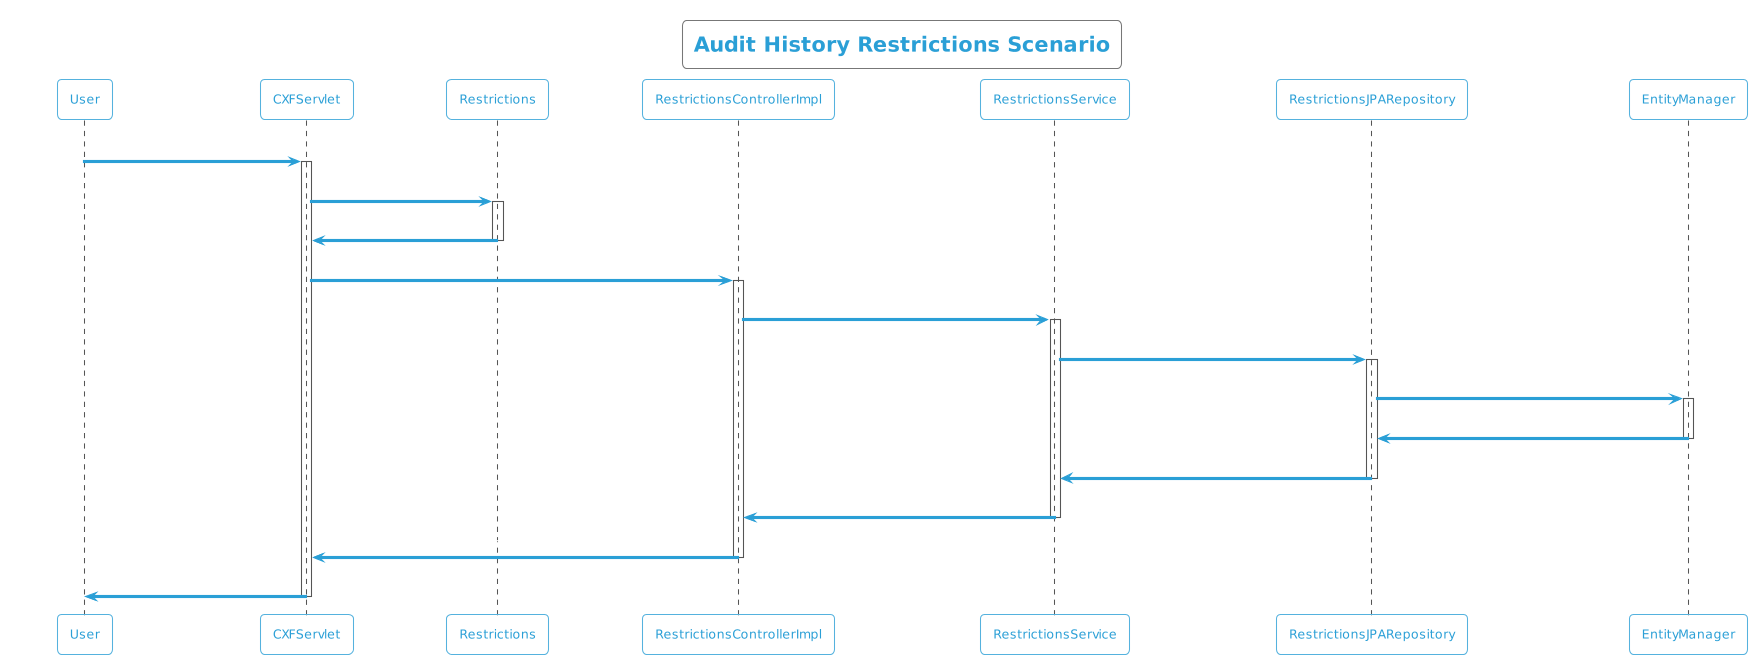

The diagram above was rendered by PlantUML. Its source (embedded in the PNG):
@startuml
!theme cyborg-outline
title Audit History Restrictions Scenario
participant User
User -> CXFServlet: GET, Restrictions
activate CXFServlet
CXFServlet -> Restrictions: << auditHistory >>
activate Restrictions
Restrictions -> CXFServlet: << instance >>
deactivate Restrictions
CXFServlet -> RestrictionsControllerImpl: auditHistory(:Restrictions)
activate RestrictionsControllerImpl
RestrictionsControllerImpl -> RestrictionsService: auditHistory(:Restrictions)
activate RestrictionsService
RestrictionsService -> RestrictionsJPARepository: auditHistory(:Restrictions)
activate RestrictionsJPARepository
RestrictionsJPARepository -> EntityManager: response(:int,Integer,Integer)
activate EntityManager
EntityManager -> RestrictionsJPARepository: << persisted RestrictionsAuditHistory >>
deactivate EntityManager
RestrictionsJPARepository -> RestrictionsService: << persisted RestrictionsAuditHistory >>
deactivate RestrictionsJPARepository
RestrictionsService -> RestrictionsControllerImpl: << persisted RestrictionsAuditHistory >>
deactivate RestrictionsService
RestrictionsControllerImpl -> CXFServlet: << persisted RestrictionsAuditHistory >>
deactivate RestrictionsControllerImpl
CXFServlet -> User: marshalled Restrictions XML
deactivate CXFServlet
@enduml